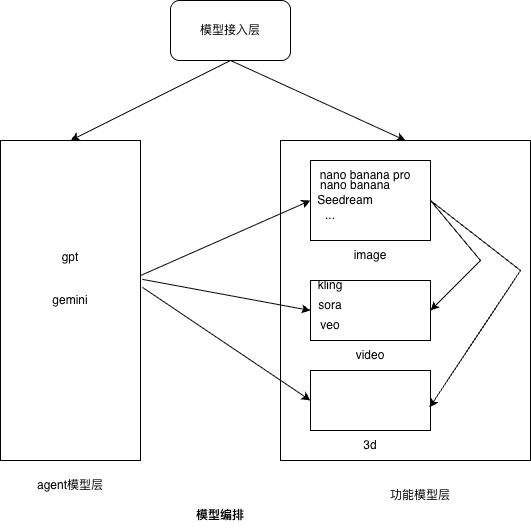

The diagram above was exported from draw.io. Its source (the exported page's mxGraphModel, read from the mxfile embedded in the PNG):
<mxGraphModel dx="1426" dy="790" grid="1" gridSize="10" guides="1" tooltips="1" connect="1" arrows="1" fold="1" page="1" pageScale="1" pageWidth="827" pageHeight="1169" math="0" shadow="0">
  <root>
    <mxCell id="0" />
    <mxCell id="1" parent="0" />
    <mxCell id="BDjwtfHqwUjqOOZzRD1K-4" parent="1" style="rounded=0;whiteSpace=wrap;html=1;direction=south;" value="gpt&lt;div&gt;&lt;br&gt;&lt;/div&gt;&lt;div&gt;&lt;br&gt;&lt;/div&gt;&lt;div&gt;gemini&lt;/div&gt;&lt;div&gt;&lt;br&gt;&lt;/div&gt;&lt;div&gt;&lt;br&gt;&lt;/div&gt;&lt;div&gt;&lt;br&gt;&lt;/div&gt;" vertex="1">
      <mxGeometry height="320" width="140" x="210" y="140" as="geometry" />
    </mxCell>
    <mxCell id="BDjwtfHqwUjqOOZzRD1K-5" parent="1" style="rounded=0;whiteSpace=wrap;html=1;direction=south;" value="" vertex="1">
      <mxGeometry height="320" width="250" x="490" y="140" as="geometry" />
    </mxCell>
    <mxCell id="BDjwtfHqwUjqOOZzRD1K-6" parent="1" style="rounded=1;whiteSpace=wrap;html=1;" value="模型接入层" vertex="1">
      <mxGeometry height="60" width="120" x="380" as="geometry" />
    </mxCell>
    <mxCell id="BDjwtfHqwUjqOOZzRD1K-7" edge="1" parent="1" source="BDjwtfHqwUjqOOZzRD1K-6" style="endArrow=classic;html=1;rounded=0;exitX=0.5;exitY=1;exitDx=0;exitDy=0;entryX=0;entryY=0.5;entryDx=0;entryDy=0;" target="BDjwtfHqwUjqOOZzRD1K-4" value="">
      <mxGeometry height="50" relative="1" width="50" as="geometry">
        <mxPoint x="300" y="100" as="sourcePoint" />
        <mxPoint x="350" y="50" as="targetPoint" />
      </mxGeometry>
    </mxCell>
    <mxCell id="BDjwtfHqwUjqOOZzRD1K-8" edge="1" parent="1" style="endArrow=classic;html=1;rounded=0;entryX=0;entryY=0.5;entryDx=0;entryDy=0;" target="BDjwtfHqwUjqOOZzRD1K-5" value="">
      <mxGeometry height="50" relative="1" width="50" as="geometry">
        <Array as="points" />
        <mxPoint x="440" y="60" as="sourcePoint" />
        <mxPoint x="340" y="130" as="targetPoint" />
      </mxGeometry>
    </mxCell>
    <mxCell id="BDjwtfHqwUjqOOZzRD1K-9" parent="1" style="text;html=1;whiteSpace=wrap;strokeColor=none;fillColor=none;align=center;verticalAlign=middle;rounded=0;" value="agent模型层" vertex="1">
      <mxGeometry height="30" width="100" x="230" y="470" as="geometry" />
    </mxCell>
    <mxCell id="BDjwtfHqwUjqOOZzRD1K-10" parent="1" style="text;html=1;whiteSpace=wrap;strokeColor=none;fillColor=none;align=center;verticalAlign=middle;rounded=0;" value="功能模型层" vertex="1">
      <mxGeometry height="30" width="90" x="585" y="480" as="geometry" />
    </mxCell>
    <mxCell id="BDjwtfHqwUjqOOZzRD1K-11" parent="1" style="rounded=0;whiteSpace=wrap;html=1;" value="" vertex="1">
      <mxGeometry height="80" width="120" x="520" y="160" as="geometry" />
    </mxCell>
    <mxCell id="BDjwtfHqwUjqOOZzRD1K-13" parent="1" style="rounded=0;whiteSpace=wrap;html=1;" value="" vertex="1">
      <mxGeometry height="60" width="120" x="520" y="280" as="geometry" />
    </mxCell>
    <mxCell id="BDjwtfHqwUjqOOZzRD1K-14" parent="1" style="rounded=0;whiteSpace=wrap;html=1;" value="" vertex="1">
      <mxGeometry height="60" width="120" x="520" y="370" as="geometry" />
    </mxCell>
    <mxCell id="BDjwtfHqwUjqOOZzRD1K-15" parent="1" style="text;html=1;whiteSpace=wrap;strokeColor=none;fillColor=none;align=center;verticalAlign=middle;rounded=0;" value="image" vertex="1">
      <mxGeometry height="30" width="60" x="550" y="240" as="geometry" />
    </mxCell>
    <mxCell id="BDjwtfHqwUjqOOZzRD1K-16" parent="1" style="text;html=1;whiteSpace=wrap;strokeColor=none;fillColor=none;align=center;verticalAlign=middle;rounded=0;" value="video" vertex="1">
      <mxGeometry height="30" width="60" x="550" y="340" as="geometry" />
    </mxCell>
    <mxCell id="BDjwtfHqwUjqOOZzRD1K-17" parent="1" style="text;html=1;whiteSpace=wrap;strokeColor=none;fillColor=none;align=center;verticalAlign=middle;rounded=0;" value="3d" vertex="1">
      <mxGeometry height="30" width="60" x="550" y="430" as="geometry" />
    </mxCell>
    <mxCell id="BDjwtfHqwUjqOOZzRD1K-18" edge="1" parent="1" source="BDjwtfHqwUjqOOZzRD1K-4" style="endArrow=classic;html=1;rounded=0;entryX=0;entryY=0.5;entryDx=0;entryDy=0;exitX=0.422;exitY=0;exitDx=0;exitDy=0;exitPerimeter=0;" target="BDjwtfHqwUjqOOZzRD1K-11" value="">
      <mxGeometry height="50" relative="1" width="50" as="geometry">
        <mxPoint x="300" y="320" as="sourcePoint" />
        <mxPoint x="350" y="270" as="targetPoint" />
      </mxGeometry>
    </mxCell>
    <mxCell id="BDjwtfHqwUjqOOZzRD1K-19" edge="1" parent="1" source="BDjwtfHqwUjqOOZzRD1K-4" style="endArrow=classic;html=1;rounded=0;entryX=0;entryY=0.5;entryDx=0;entryDy=0;exitX=0.434;exitY=-0.014;exitDx=0;exitDy=0;exitPerimeter=0;" target="BDjwtfHqwUjqOOZzRD1K-13" value="">
      <mxGeometry height="50" relative="1" width="50" as="geometry">
        <mxPoint x="300" y="320" as="sourcePoint" />
        <mxPoint x="350" y="270" as="targetPoint" />
      </mxGeometry>
    </mxCell>
    <mxCell id="BDjwtfHqwUjqOOZzRD1K-20" edge="1" parent="1" source="BDjwtfHqwUjqOOZzRD1K-4" style="endArrow=classic;html=1;rounded=0;exitX=0.459;exitY=-0.014;exitDx=0;exitDy=0;exitPerimeter=0;entryX=0;entryY=0.5;entryDx=0;entryDy=0;" target="BDjwtfHqwUjqOOZzRD1K-14" value="">
      <mxGeometry height="50" relative="1" width="50" as="geometry">
        <mxPoint x="430" y="540" as="sourcePoint" />
        <mxPoint x="480" y="490" as="targetPoint" />
      </mxGeometry>
    </mxCell>
    <mxCell id="BDjwtfHqwUjqOOZzRD1K-22" edge="1" parent="1" source="BDjwtfHqwUjqOOZzRD1K-11" style="endArrow=classic;html=1;rounded=0;exitX=1;exitY=0.5;exitDx=0;exitDy=0;entryX=1;entryY=0.5;entryDx=0;entryDy=0;" target="BDjwtfHqwUjqOOZzRD1K-13" value="">
      <mxGeometry height="50" relative="1" width="50" as="geometry">
        <Array as="points">
          <mxPoint x="690" y="260" />
        </Array>
        <mxPoint x="650" y="220" as="sourcePoint" />
        <mxPoint x="700" y="170" as="targetPoint" />
      </mxGeometry>
    </mxCell>
    <mxCell id="BDjwtfHqwUjqOOZzRD1K-23" edge="1" parent="1" source="BDjwtfHqwUjqOOZzRD1K-11" style="endArrow=classic;html=1;rounded=0;exitX=1;exitY=0.5;exitDx=0;exitDy=0;entryX=0.992;entryY=0.617;entryDx=0;entryDy=0;entryPerimeter=0;" target="BDjwtfHqwUjqOOZzRD1K-14" value="">
      <mxGeometry height="50" relative="1" width="50" as="geometry">
        <Array as="points">
          <mxPoint x="730" y="270" />
        </Array>
        <mxPoint x="780" y="560" as="sourcePoint" />
        <mxPoint x="800" y="310" as="targetPoint" />
      </mxGeometry>
    </mxCell>
    <mxCell id="BDjwtfHqwUjqOOZzRD1K-24" parent="1" style="text;html=1;whiteSpace=wrap;strokeColor=none;fillColor=none;align=center;verticalAlign=middle;rounded=0;" value="nano banana" vertex="1">
      <mxGeometry height="30" width="110" x="510" y="170" as="geometry" />
    </mxCell>
    <mxCell id="BDjwtfHqwUjqOOZzRD1K-25" parent="1" style="text;html=1;whiteSpace=wrap;strokeColor=none;fillColor=none;align=center;verticalAlign=middle;rounded=0;" value="Seedream" vertex="1">
      <mxGeometry height="40" width="60" x="525" y="180" as="geometry" />
    </mxCell>
    <mxCell id="BDjwtfHqwUjqOOZzRD1K-26" parent="1" style="text;html=1;whiteSpace=wrap;strokeColor=none;fillColor=none;align=center;verticalAlign=middle;rounded=0;" value="nano banana pro" vertex="1">
      <mxGeometry height="30" width="110" x="520" y="160" as="geometry" />
    </mxCell>
    <mxCell id="BDjwtfHqwUjqOOZzRD1K-27" parent="1" style="text;html=1;whiteSpace=wrap;strokeColor=none;fillColor=none;align=center;verticalAlign=middle;rounded=0;" value="..." vertex="1">
      <mxGeometry height="30" width="60" x="510" y="200" as="geometry" />
    </mxCell>
    <mxCell id="BDjwtfHqwUjqOOZzRD1K-29" parent="1" style="text;html=1;whiteSpace=wrap;strokeColor=none;fillColor=none;align=center;verticalAlign=middle;rounded=0;" value="kling" vertex="1">
      <mxGeometry height="30" width="60" x="510" y="270" as="geometry" />
    </mxCell>
    <mxCell id="BDjwtfHqwUjqOOZzRD1K-30" parent="1" style="text;html=1;whiteSpace=wrap;strokeColor=none;fillColor=none;align=center;verticalAlign=middle;rounded=0;" value="sora" vertex="1">
      <mxGeometry height="30" width="60" x="510" y="290" as="geometry" />
    </mxCell>
    <mxCell id="BDjwtfHqwUjqOOZzRD1K-31" parent="1" style="text;html=1;whiteSpace=wrap;strokeColor=none;fillColor=none;align=center;verticalAlign=middle;rounded=0;" value="veo" vertex="1">
      <mxGeometry height="30" width="60" x="510" y="310" as="geometry" />
    </mxCell>
    <mxCell id="BDjwtfHqwUjqOOZzRD1K-32" parent="1" style="text;html=1;whiteSpace=wrap;strokeColor=none;fillColor=none;align=center;verticalAlign=middle;rounded=0;" value="&lt;font face=&quot;Verdana&quot;&gt;&lt;b&gt;模型编排&lt;/b&gt;&lt;/font&gt;" vertex="1">
      <mxGeometry height="30" width="60" x="400" y="500" as="geometry" />
    </mxCell>
  </root>
</mxGraphModel>